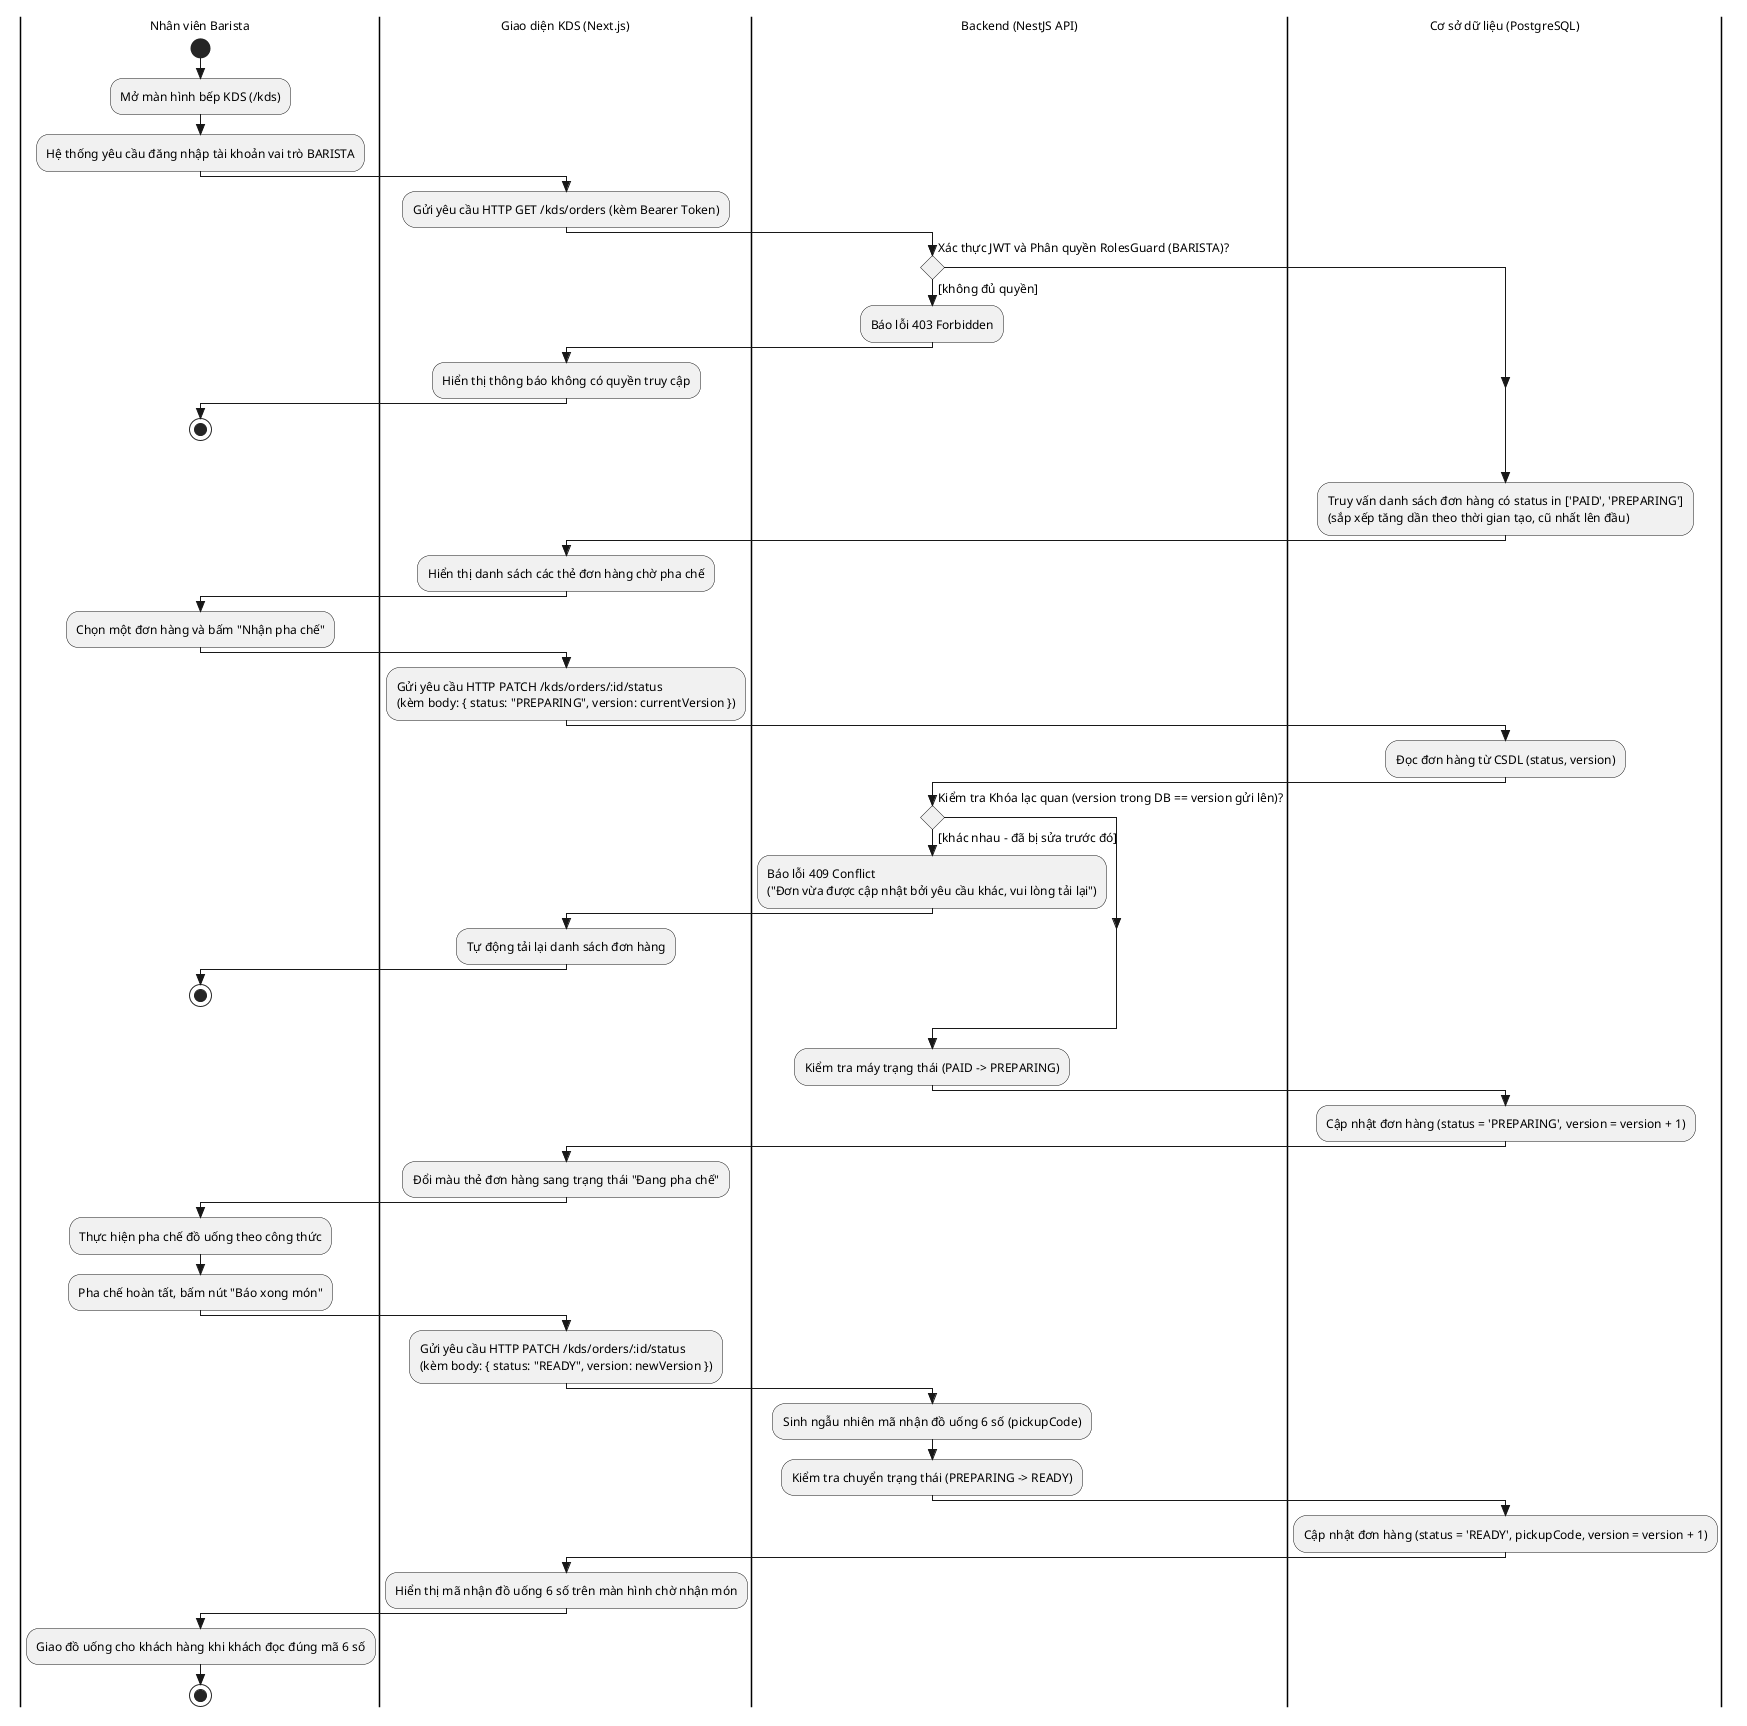

The diagram above was rendered by PlantUML. Its source (embedded in the PNG):
@startuml
skinparam style strictuml
skinparam defaultFontName Arial
skinparam defaultFontSize 12
skinparam monochrome true
skinparam shadowing false
skinparam conditionStyle diamond
skinparam ranksep 35
skinparam nodesep 50

|Nhân viên Barista|
start
:Mở màn hình bếp KDS (/kds);
:Hệ thống yêu cầu đăng nhập tài khoản vai trò BARISTA;

|Giao diện KDS (Next.js)|
:Gửi yêu cầu HTTP GET /kds/orders (kèm Bearer Token);

|Backend (NestJS API)|
if (Xác thực JWT và Phân quyền RolesGuard (BARISTA)?) then ([không đủ quyền])
  :Báo lỗi 403 Forbidden;
  |Giao diện KDS (Next.js)|
  :Hiển thị thông báo không có quyền truy cập;
  |Nhân viên Barista|
  stop
endif

|Cơ sở dữ liệu (PostgreSQL)|
:Truy vấn danh sách đơn hàng có status in ['PAID', 'PREPARING']
(sắp xếp tăng dần theo thời gian tạo, cũ nhất lên đầu);

|Giao diện KDS (Next.js)|
:Hiển thị danh sách các thẻ đơn hàng chờ pha chế;

|Nhân viên Barista|
:Chọn một đơn hàng và bấm "Nhận pha chế";

|Giao diện KDS (Next.js)|
:Gửi yêu cầu HTTP PATCH /kds/orders/:id/status
(kèm body: { status: "PREPARING", version: currentVersion });

|Cơ sở dữ liệu (PostgreSQL)|
:Đọc đơn hàng từ CSDL (status, version);

|Backend (NestJS API)|
if (Kiểm tra Khóa lạc quan (version trong DB == version gửi lên)?) then ([khác nhau - đã bị sửa trước đó])
  :Báo lỗi 409 Conflict
("Đơn vừa được cập nhật bởi yêu cầu khác, vui lòng tải lại");
  |Giao diện KDS (Next.js)|
  :Tự động tải lại danh sách đơn hàng;
  |Nhân viên Barista|
  stop
endif

|Backend (NestJS API)|
:Kiểm tra máy trạng thái (PAID -> PREPARING);

|Cơ sở dữ liệu (PostgreSQL)|
:Cập nhật đơn hàng (status = 'PREPARING', version = version + 1);

|Giao diện KDS (Next.js)|
:Đổi màu thẻ đơn hàng sang trạng thái "Đang pha chế";

|Nhân viên Barista|
:Thực hiện pha chế đồ uống theo công thức;
:Pha chế hoàn tất, bấm nút "Báo xong món";

|Giao diện KDS (Next.js)|
:Gửi yêu cầu HTTP PATCH /kds/orders/:id/status
(kèm body: { status: "READY", version: newVersion });

|Backend (NestJS API)|
:Sinh ngẫu nhiên mã nhận đồ uống 6 số (pickupCode);
:Kiểm tra chuyển trạng thái (PREPARING -> READY);

|Cơ sở dữ liệu (PostgreSQL)|
:Cập nhật đơn hàng (status = 'READY', pickupCode, version = version + 1);

|Giao diện KDS (Next.js)|
:Hiển thị mã nhận đồ uống 6 số trên màn hình chờ nhận món;

|Nhân viên Barista|
:Giao đồ uống cho khách hàng khi khách đọc đúng mã 6 số;
stop
@enduml